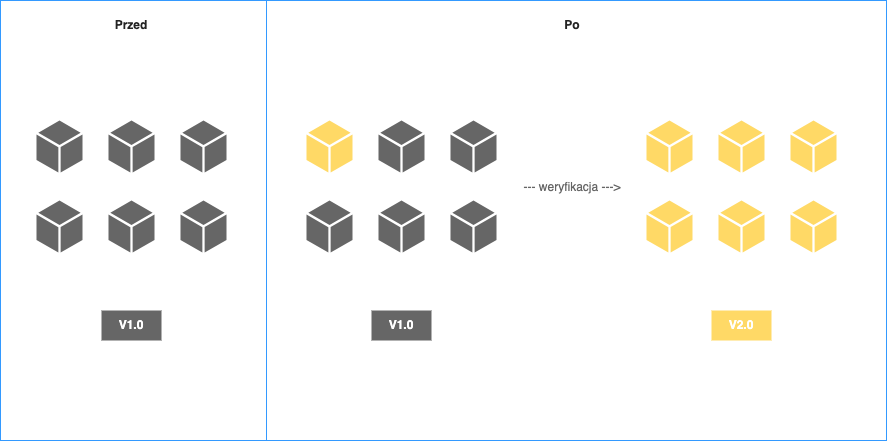

The diagram above was exported from draw.io. Its source (the exported page's mxGraphModel, read from the mxfile embedded in the PNG):
<mxGraphModel dx="1596" dy="1743" grid="1" gridSize="10" guides="1" tooltips="1" connect="1" arrows="1" fold="1" page="1" pageScale="1" pageWidth="827" pageHeight="1169" math="0" shadow="0">
  <root>
    <mxCell id="0" />
    <mxCell id="1" parent="0" />
    <mxCell id="2" value="" style="rounded=0;whiteSpace=wrap;html=1;fontColor=#242424;strokeColor=#3399FF;fillColor=none;" vertex="1" parent="1">
      <mxGeometry x="414" y="1810" width="886" height="440" as="geometry" />
    </mxCell>
    <mxCell id="3" value="&lt;b&gt;Przed&lt;/b&gt;" style="text;html=1;strokeColor=none;fillColor=none;align=center;verticalAlign=middle;whiteSpace=wrap;rounded=0;fontColor=#242424;" vertex="1" parent="1">
      <mxGeometry x="515" y="1820" width="60" height="30" as="geometry" />
    </mxCell>
    <mxCell id="4" value="&lt;b&gt;Po&lt;/b&gt;" style="text;html=1;strokeColor=none;fillColor=none;align=center;verticalAlign=middle;whiteSpace=wrap;rounded=0;fontColor=#242424;" vertex="1" parent="1">
      <mxGeometry x="956" y="1820" width="60" height="30" as="geometry" />
    </mxCell>
    <mxCell id="5" value="" style="sketch=0;pointerEvents=1;shadow=0;dashed=0;html=1;strokeColor=none;fillColor=#666666;labelPosition=center;verticalLabelPosition=bottom;verticalAlign=top;outlineConnect=0;align=center;shape=mxgraph.office.concepts.node_generic;fontColor=#242424;" vertex="1" parent="1">
      <mxGeometry x="450" y="1930" width="46" height="52" as="geometry" />
    </mxCell>
    <mxCell id="6" value="" style="sketch=0;pointerEvents=1;shadow=0;dashed=0;html=1;strokeColor=none;fillColor=#666666;labelPosition=center;verticalLabelPosition=bottom;verticalAlign=top;outlineConnect=0;align=center;shape=mxgraph.office.concepts.node_generic;fontColor=#242424;" vertex="1" parent="1">
      <mxGeometry x="522" y="1930" width="46" height="52" as="geometry" />
    </mxCell>
    <mxCell id="7" value="" style="sketch=0;pointerEvents=1;shadow=0;dashed=0;html=1;strokeColor=none;fillColor=#666666;labelPosition=center;verticalLabelPosition=bottom;verticalAlign=top;outlineConnect=0;align=center;shape=mxgraph.office.concepts.node_generic;fontColor=#242424;" vertex="1" parent="1">
      <mxGeometry x="594" y="1930" width="46" height="52" as="geometry" />
    </mxCell>
    <mxCell id="8" value="" style="sketch=0;pointerEvents=1;shadow=0;dashed=0;html=1;strokeColor=none;fillColor=#666666;labelPosition=center;verticalLabelPosition=bottom;verticalAlign=top;outlineConnect=0;align=center;shape=mxgraph.office.concepts.node_generic;fontColor=#242424;" vertex="1" parent="1">
      <mxGeometry x="450" y="2010" width="46" height="52" as="geometry" />
    </mxCell>
    <mxCell id="9" value="" style="sketch=0;pointerEvents=1;shadow=0;dashed=0;html=1;strokeColor=none;fillColor=#666666;labelPosition=center;verticalLabelPosition=bottom;verticalAlign=top;outlineConnect=0;align=center;shape=mxgraph.office.concepts.node_generic;fontColor=#242424;" vertex="1" parent="1">
      <mxGeometry x="522" y="2010" width="46" height="52" as="geometry" />
    </mxCell>
    <mxCell id="10" value="" style="sketch=0;pointerEvents=1;shadow=0;dashed=0;html=1;strokeColor=none;fillColor=#666666;labelPosition=center;verticalLabelPosition=bottom;verticalAlign=top;outlineConnect=0;align=center;shape=mxgraph.office.concepts.node_generic;fontColor=#242424;" vertex="1" parent="1">
      <mxGeometry x="594" y="2010" width="46" height="52" as="geometry" />
    </mxCell>
    <mxCell id="11" value="&lt;b&gt;&lt;font color=&quot;#ffffff&quot;&gt;V1.0&lt;/font&gt;&lt;/b&gt;" style="text;html=1;strokeColor=none;fillColor=#666666;align=center;verticalAlign=middle;whiteSpace=wrap;rounded=0;fontColor=#242424;" vertex="1" parent="1">
      <mxGeometry x="515" y="2120" width="60" height="30" as="geometry" />
    </mxCell>
    <mxCell id="12" value="" style="sketch=0;pointerEvents=1;shadow=0;dashed=0;html=1;strokeColor=none;fillColor=#FFD966;labelPosition=center;verticalLabelPosition=bottom;verticalAlign=top;outlineConnect=0;align=center;shape=mxgraph.office.concepts.node_generic;fontColor=#242424;" vertex="1" parent="1">
      <mxGeometry x="1060" y="1930" width="46" height="52" as="geometry" />
    </mxCell>
    <mxCell id="13" value="" style="sketch=0;pointerEvents=1;shadow=0;dashed=0;html=1;strokeColor=none;fillColor=#FFD966;labelPosition=center;verticalLabelPosition=bottom;verticalAlign=top;outlineConnect=0;align=center;shape=mxgraph.office.concepts.node_generic;fontColor=#242424;" vertex="1" parent="1">
      <mxGeometry x="1132" y="1930" width="46" height="52" as="geometry" />
    </mxCell>
    <mxCell id="14" value="" style="sketch=0;pointerEvents=1;shadow=0;dashed=0;html=1;strokeColor=none;fillColor=#FFD966;labelPosition=center;verticalLabelPosition=bottom;verticalAlign=top;outlineConnect=0;align=center;shape=mxgraph.office.concepts.node_generic;fontColor=#242424;" vertex="1" parent="1">
      <mxGeometry x="1204" y="1930" width="46" height="52" as="geometry" />
    </mxCell>
    <mxCell id="15" value="" style="sketch=0;pointerEvents=1;shadow=0;dashed=0;html=1;strokeColor=none;fillColor=#FFD966;labelPosition=center;verticalLabelPosition=bottom;verticalAlign=top;outlineConnect=0;align=center;shape=mxgraph.office.concepts.node_generic;fontColor=#242424;" vertex="1" parent="1">
      <mxGeometry x="1060" y="2010" width="46" height="52" as="geometry" />
    </mxCell>
    <mxCell id="16" value="" style="sketch=0;pointerEvents=1;shadow=0;dashed=0;html=1;strokeColor=none;fillColor=#FFD966;labelPosition=center;verticalLabelPosition=bottom;verticalAlign=top;outlineConnect=0;align=center;shape=mxgraph.office.concepts.node_generic;fontColor=#242424;" vertex="1" parent="1">
      <mxGeometry x="1132" y="2010" width="46" height="52" as="geometry" />
    </mxCell>
    <mxCell id="17" value="" style="sketch=0;pointerEvents=1;shadow=0;dashed=0;html=1;strokeColor=none;fillColor=#FFD966;labelPosition=center;verticalLabelPosition=bottom;verticalAlign=top;outlineConnect=0;align=center;shape=mxgraph.office.concepts.node_generic;fontColor=#242424;" vertex="1" parent="1">
      <mxGeometry x="1204" y="2010" width="46" height="52" as="geometry" />
    </mxCell>
    <mxCell id="18" value="" style="sketch=0;pointerEvents=1;shadow=0;dashed=0;html=1;strokeColor=none;fillColor=#FFD966;labelPosition=center;verticalLabelPosition=bottom;verticalAlign=top;outlineConnect=0;align=center;shape=mxgraph.office.concepts.node_generic;fontColor=#242424;" vertex="1" parent="1">
      <mxGeometry x="720" y="1930" width="46" height="52" as="geometry" />
    </mxCell>
    <mxCell id="19" value="" style="sketch=0;pointerEvents=1;shadow=0;dashed=0;html=1;strokeColor=none;fillColor=#666666;labelPosition=center;verticalLabelPosition=bottom;verticalAlign=top;outlineConnect=0;align=center;shape=mxgraph.office.concepts.node_generic;fontColor=#242424;" vertex="1" parent="1">
      <mxGeometry x="792" y="1930" width="46" height="52" as="geometry" />
    </mxCell>
    <mxCell id="20" value="" style="sketch=0;pointerEvents=1;shadow=0;dashed=0;html=1;strokeColor=none;fillColor=#666666;labelPosition=center;verticalLabelPosition=bottom;verticalAlign=top;outlineConnect=0;align=center;shape=mxgraph.office.concepts.node_generic;fontColor=#242424;" vertex="1" parent="1">
      <mxGeometry x="864" y="1930" width="46" height="52" as="geometry" />
    </mxCell>
    <mxCell id="21" value="" style="sketch=0;pointerEvents=1;shadow=0;dashed=0;html=1;strokeColor=none;fillColor=#666666;labelPosition=center;verticalLabelPosition=bottom;verticalAlign=top;outlineConnect=0;align=center;shape=mxgraph.office.concepts.node_generic;fontColor=#242424;" vertex="1" parent="1">
      <mxGeometry x="720" y="2010" width="46" height="52" as="geometry" />
    </mxCell>
    <mxCell id="22" value="" style="sketch=0;pointerEvents=1;shadow=0;dashed=0;html=1;strokeColor=none;fillColor=#666666;labelPosition=center;verticalLabelPosition=bottom;verticalAlign=top;outlineConnect=0;align=center;shape=mxgraph.office.concepts.node_generic;fontColor=#242424;" vertex="1" parent="1">
      <mxGeometry x="792" y="2010" width="46" height="52" as="geometry" />
    </mxCell>
    <mxCell id="23" value="" style="sketch=0;pointerEvents=1;shadow=0;dashed=0;html=1;strokeColor=none;fillColor=#666666;labelPosition=center;verticalLabelPosition=bottom;verticalAlign=top;outlineConnect=0;align=center;shape=mxgraph.office.concepts.node_generic;fontColor=#242424;" vertex="1" parent="1">
      <mxGeometry x="864" y="2010" width="46" height="52" as="geometry" />
    </mxCell>
    <mxCell id="24" value="&lt;b&gt;&lt;font color=&quot;#ffffff&quot;&gt;V1.0&lt;/font&gt;&lt;/b&gt;" style="text;html=1;strokeColor=none;fillColor=#666666;align=center;verticalAlign=middle;whiteSpace=wrap;rounded=0;fontColor=#242424;" vertex="1" parent="1">
      <mxGeometry x="785" y="2120" width="60" height="30" as="geometry" />
    </mxCell>
    <mxCell id="25" value="&lt;b&gt;&lt;font color=&quot;#ffffff&quot;&gt;V2.0&lt;/font&gt;&lt;/b&gt;" style="text;html=1;strokeColor=none;fillColor=#FFD966;align=center;verticalAlign=middle;whiteSpace=wrap;rounded=0;fontColor=#242424;" vertex="1" parent="1">
      <mxGeometry x="1125" y="2120" width="60" height="30" as="geometry" />
    </mxCell>
    <mxCell id="26" value="--- weryfikacja ---&amp;gt;" style="text;html=1;strokeColor=none;fillColor=none;align=center;verticalAlign=middle;whiteSpace=wrap;rounded=0;fontColor=#666666;" vertex="1" parent="1">
      <mxGeometry x="915" y="1982" width="142" height="30" as="geometry" />
    </mxCell>
    <mxCell id="27" value="" style="rounded=0;whiteSpace=wrap;html=1;fontColor=#242424;strokeColor=#3399FF;fillColor=none;" vertex="1" parent="1">
      <mxGeometry x="680" y="1810" width="620" height="440" as="geometry" />
    </mxCell>
  </root>
</mxGraphModel>